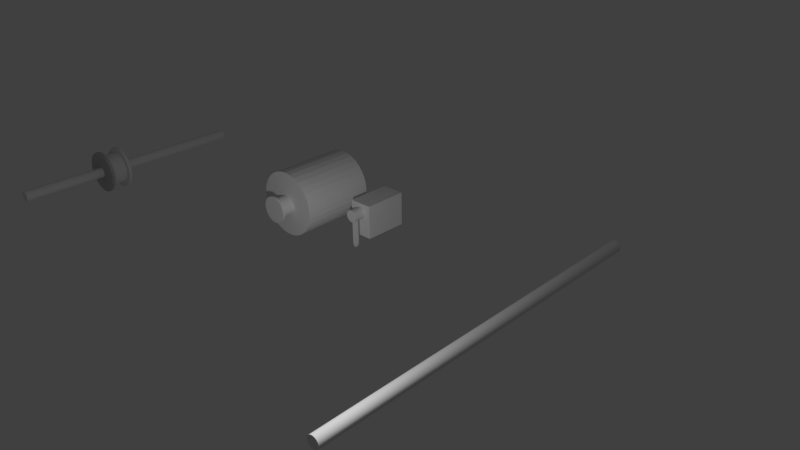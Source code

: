 # Source: con1.blend  (saved by Blender 2.77.0; exported with 4.5.12 LTS)
import bpy
from mathutils import Matrix  # noqa: F401  (used for matrix-valued properties, if any)

bpy.ops.wm.read_factory_settings(use_empty=True)
scene = bpy.context.scene
scene.name = 'Scene'

# ---- collections
col_collection_1 = bpy.data.collections.new('Collection 1'); scene.collection.children.link(col_collection_1)
col_collection_1.hide_render = True
col_collection_1.hide_viewport = True
col_collection_2 = bpy.data.collections.new('Collection 2'); scene.collection.children.link(col_collection_2)
col_collection_2.hide_render = True
col_collection_2.hide_viewport = True
col_collection_3 = bpy.data.collections.new('Collection 3'); scene.collection.children.link(col_collection_3)
col_collection_3.hide_render = True
col_collection_3.hide_viewport = True
col_collection_4 = bpy.data.collections.new('Collection 4'); scene.collection.children.link(col_collection_4)

# ---- world
world_world = bpy.data.worlds.new('World'); scene.world = world_world
world_world.color = (0.05088, 0.05088, 0.05088)
world_world.use_sun_shadow = False
world_world.sun_shadow_jitter_overblur = 0.0
world_world.cycles.sampling_method = 'MANUAL'

# ---- cameras
cam_camera = bpy.data.cameras.new('Camera')
cam_camera.clip_end = 100.0
cam_camera.lens = 35.0
cam_camera.sensor_width = 32.0
cam_camera.sensor_height = 18.0
cam_camera.ortho_scale = 7.314
cam_camera.dof.focus_distance = 0.0
cam_camera.dof.aperture_fstop = 128.0

# ---- lights
light_lamp = bpy.data.lights.new('Lamp', 'POINT')
light_lamp.transmission_factor = 0.0
light_lamp.cutoff_distance = 30.0
light_lamp.energy = 100.0
light_lamp.shadow_buffer_clip_start = 1.001
light_lamp.shadow_soft_size = 0.1
light_lamp.shadow_maximum_resolution = 0.006
light_lamp.use_absolute_resolution = True
light_point = bpy.data.lights.new('Point', 'POINT')
light_point.transmission_factor = 0.0
light_point.energy = 100.0
light_point.shadow_buffer_clip_start = 0.5
light_point.shadow_soft_size = 0.1
light_point.shadow_maximum_resolution = 0.006
light_point.use_absolute_resolution = True
light_point_001 = bpy.data.lights.new('Point.001', 'POINT')
light_point_001.transmission_factor = 0.0
light_point_001.energy = 100.0
light_point_001.shadow_buffer_clip_start = 0.5
light_point_001.shadow_soft_size = 0.1
light_point_001.shadow_maximum_resolution = 0.006
light_point_001.use_absolute_resolution = True
light_point_002 = bpy.data.lights.new('Point.002', 'POINT')
light_point_002.transmission_factor = 0.0
light_point_002.energy = 100.0
light_point_002.shadow_buffer_clip_start = 0.5
light_point_002.shadow_soft_size = 0.1
light_point_002.shadow_maximum_resolution = 0.006
light_point_002.use_absolute_resolution = True

# ---- meshes
me_cube_001 = bpy.data.meshes.new('Cube.001')
me_cube_001.from_pydata([(-1.0, -1.0, -1.0), (-1.0, -1.0, 1.0), (-1.0, 1.0, -1.0), (-1.0, 1.0, 1.0), (1.0, -1.0, -1.0), (1.0, -1.0, 8.716), (1.0, 1.0, -1.0), (1.0, 1.0, 8.716), (0.6378, 1.0, 8.716), (0.6378, 1.0, -1.0), (0.6378, -1.0, 8.716), (0.6378, -1.0, -1.0), (0.5704, 1.0, -1.0), (0.633, -1.0, 1.0), (0.633, 1.0, 1.0), (0.5704, -1.0, -1.0), (-24.72, -1.0, -1.0), (-24.72, -1.0, 1.0), (-24.72, 1.0, -1.0), (-24.72, 1.0, 1.0), (-26.72, -1.0, -1.0), (-26.72, -1.0, 8.716), (-26.72, 1.0, -1.0), (-26.72, 1.0, 8.716), (-26.35, 1.0, 8.716), (-26.35, 1.0, -1.0), (-26.35, -1.0, 8.716), (-26.35, -1.0, -1.0), (-26.29, 1.0, -1.0), (-26.35, -1.0, 1.0), (-26.35, 1.0, 1.0), (-26.29, -1.0, -1.0)], [], [(1, 3, 2, 0), (8, 7, 6, 9), (7, 5, 4, 6), (13, 1, 0, 15), (11, 9, 6, 4), (13, 14, 3, 1), (5, 7, 8, 10), (15, 12, 9, 11), (5, 10, 11, 4), (14, 8, 9, 12), (3, 14, 12, 2), (0, 2, 12, 15), (10, 8, 14, 13), (10, 13, 15, 11), (17, 16, 18, 19), (24, 25, 22, 23), (23, 22, 20, 21), (29, 31, 16, 17), (27, 20, 22, 25), (29, 17, 19, 30), (21, 26, 24, 23), (31, 27, 25, 28), (21, 20, 27, 26), (30, 28, 25, 24), (19, 18, 28, 30), (16, 31, 28, 18), (26, 29, 30, 24), (26, 27, 31, 29)])
me_cube_001.use_remesh_preserve_volume = False
me_cube_001.use_remesh_preserve_attributes = False
me_cube_001.use_mirror_vertex_groups = False
me_cube_001.update()
me_cube_006 = bpy.data.meshes.new('Cube.006')
me_cube_006.from_pydata([(-1.0, -1.0, -1.0), (-1.0, -1.0, 1.0), (-1.0, 1.0, -1.0), (-1.0, 1.0, 1.0), (1.0, -1.0, -1.0), (1.0, -1.0, 8.716), (1.0, 1.0, -1.0), (1.0, 1.0, 8.716), (0.6378, 1.0, 8.716), (0.6378, 1.0, -1.0), (0.6378, -1.0, 8.716), (0.6378, -1.0, -1.0), (0.5704, 1.0, -1.0), (0.633, -1.0, 1.0), (0.633, 1.0, 1.0), (0.5704, -1.0, -1.0)], [], [(1, 3, 2, 0), (8, 7, 6, 9), (7, 5, 4, 6), (13, 1, 0, 15), (11, 9, 6, 4), (13, 14, 3, 1), (5, 7, 8, 10), (15, 12, 9, 11), (5, 10, 11, 4), (14, 8, 9, 12), (3, 14, 12, 2), (0, 2, 12, 15), (10, 8, 14, 13), (10, 13, 15, 11)])
me_cube_006.use_remesh_preserve_volume = False
me_cube_006.use_remesh_preserve_attributes = False
me_cube_006.use_mirror_vertex_groups = False
me_cube_006.update()
me_cube_008 = bpy.data.meshes.new('Cube.008')
me_cube_008.from_pydata([(-1.0, -1.0, -1.0), (-1.0, -1.0, 1.0), (-1.0, 1.0, -1.0), (-1.0, 1.0, 1.0), (1.0, -1.0, -1.0), (1.0, -1.0, 8.716), (1.0, 1.0, -1.0), (1.0, 1.0, 8.716), (0.6378, 1.0, 8.716), (0.6378, 1.0, -1.0), (0.6378, -1.0, 8.716), (0.6378, -1.0, -1.0), (0.5704, 1.0, -1.0), (0.633, -1.0, 1.0), (0.633, 1.0, 1.0), (0.5704, -1.0, -1.0)], [], [(1, 3, 2, 0), (8, 7, 6, 9), (7, 5, 4, 6), (13, 1, 0, 15), (11, 9, 6, 4), (13, 14, 3, 1), (5, 7, 8, 10), (15, 12, 9, 11), (5, 10, 11, 4), (14, 8, 9, 12), (3, 14, 12, 2), (0, 2, 12, 15), (10, 8, 14, 13), (10, 13, 15, 11)])
me_cube_008.use_remesh_preserve_volume = False
me_cube_008.use_remesh_preserve_attributes = False
me_cube_008.use_mirror_vertex_groups = False
me_cube_008.update()
me_cube_011 = bpy.data.meshes.new('Cube.011')
me_cube_011.from_pydata([(-1.0, -1.0, -1.0), (-1.0, -1.0, 1.0), (-1.0, 1.0, -1.0), (-1.0, 1.0, 1.0), (1.0, -1.0, -1.0), (1.0, -1.0, 8.716), (1.0, 1.0, -1.0), (1.0, 1.0, 8.716), (0.6378, 1.0, 8.716), (0.6378, 1.0, -1.0), (0.6378, -1.0, 8.716), (0.6378, -1.0, -1.0), (0.5704, 1.0, -1.0), (0.633, -1.0, 1.0), (0.633, 1.0, 1.0), (0.5704, -1.0, -1.0)], [], [(1, 3, 2, 0), (8, 7, 6, 9), (7, 5, 4, 6), (13, 1, 0, 15), (11, 9, 6, 4), (13, 14, 3, 1), (5, 7, 8, 10), (15, 12, 9, 11), (5, 10, 11, 4), (14, 8, 9, 12), (3, 14, 12, 2), (0, 2, 12, 15), (10, 8, 14, 13), (10, 13, 15, 11)])
me_cube_011.use_remesh_preserve_volume = False
me_cube_011.use_remesh_preserve_attributes = False
me_cube_011.use_mirror_vertex_groups = False
me_cube_011.update()
me_cube_012 = bpy.data.meshes.new('Cube.012')
me_cube_012.from_pydata([(-1.0, -1.0, -1.0), (-1.0, -1.0, 1.0), (-1.0, 1.0, -1.0), (-1.0, 1.0, 1.0), (1.0, -1.0, -1.0), (1.0, -1.0, 8.716), (1.0, 1.0, -1.0), (1.0, 1.0, 8.716), (0.6378, 1.0, 8.716), (0.6378, 1.0, -1.0), (0.6378, -1.0, 8.716), (0.6378, -1.0, -1.0), (0.5704, 1.0, -1.0), (0.633, -1.0, 1.0), (0.633, 1.0, 1.0), (0.5704, -1.0, -1.0), (-24.72, -1.0, -1.0), (-24.72, -1.0, 1.0), (-24.72, 1.0, -1.0), (-24.72, 1.0, 1.0), (-26.72, -1.0, -1.0), (-26.72, -1.0, 8.716), (-26.72, 1.0, -1.0), (-26.72, 1.0, 8.716), (-26.35, 1.0, 8.716), (-26.35, 1.0, -1.0), (-26.35, -1.0, 8.716), (-26.35, -1.0, -1.0), (-26.29, 1.0, -1.0), (-26.35, -1.0, 1.0), (-26.35, 1.0, 1.0), (-26.29, -1.0, -1.0)], [], [(1, 3, 2, 0), (8, 7, 6, 9), (7, 5, 4, 6), (13, 1, 0, 15), (11, 9, 6, 4), (13, 14, 3, 1), (5, 7, 8, 10), (15, 12, 9, 11), (5, 10, 11, 4), (14, 8, 9, 12), (3, 14, 12, 2), (0, 2, 12, 15), (10, 8, 14, 13), (10, 13, 15, 11), (17, 16, 18, 19), (24, 25, 22, 23), (23, 22, 20, 21), (29, 31, 16, 17), (27, 20, 22, 25), (29, 17, 19, 30), (21, 26, 24, 23), (31, 27, 25, 28), (21, 20, 27, 26), (30, 28, 25, 24), (19, 18, 28, 30), (16, 31, 28, 18), (26, 29, 30, 24), (26, 27, 31, 29)])
me_cube_012.use_remesh_preserve_volume = False
me_cube_012.use_remesh_preserve_attributes = False
me_cube_012.use_mirror_vertex_groups = False
me_cube_012.update()
me_cube_013 = bpy.data.meshes.new('Cube.013')
me_cube_013.from_pydata([(-1.0, -1.0, -1.0), (-1.0, -1.0, 1.0), (-1.0, 1.0, -1.0), (-1.0, 1.0, 1.0), (1.0, -1.0, -1.0), (1.0, -1.0, 8.716), (1.0, 1.0, -1.0), (1.0, 1.0, 8.716), (0.6378, 1.0, 8.716), (0.6378, 1.0, -1.0), (0.6378, -1.0, 8.716), (0.6378, -1.0, -1.0), (0.5704, 1.0, -1.0), (0.633, -1.0, 1.0), (0.633, 1.0, 1.0), (0.5704, -1.0, -1.0)], [], [(1, 3, 2, 0), (8, 7, 6, 9), (7, 5, 4, 6), (13, 1, 0, 15), (11, 9, 6, 4), (13, 14, 3, 1), (5, 7, 8, 10), (15, 12, 9, 11), (5, 10, 11, 4), (14, 8, 9, 12), (3, 14, 12, 2), (0, 2, 12, 15), (10, 8, 14, 13), (10, 13, 15, 11)])
me_cube_013.use_remesh_preserve_volume = False
me_cube_013.use_remesh_preserve_attributes = False
me_cube_013.use_mirror_vertex_groups = False
me_cube_013.update()
me_cube_014 = bpy.data.meshes.new('Cube.014')
me_cube_014.from_pydata([(-1.0, -1.0, -1.0), (-1.0, -1.0, 1.0), (-1.0, 1.0, -1.0), (-1.0, 1.0, 1.0), (1.0, -1.0, -1.0), (1.0, -1.0, 8.716), (1.0, 1.0, -1.0), (1.0, 1.0, 8.716), (0.6378, 1.0, 8.716), (0.6378, 1.0, -1.0), (0.6378, -1.0, 8.716), (0.6378, -1.0, -1.0), (0.5704, 1.0, -1.0), (0.633, -1.0, 1.0), (0.633, 1.0, 1.0), (0.5704, -1.0, -1.0), (-1.377, 0.9751, 107.1), (-1.369, 0.9292, 106.6), (-1.093, 1.487, 25.68), (-1.084, 1.441, 25.17), (0.6219, 0.979, 107.3), (0.6645, 0.7561, 104.9), (0.9062, 1.491, 25.89), (0.9487, 1.268, 23.41), (0.5867, 1.268, 23.37), (0.5441, 1.49, 25.85), (0.3024, 0.7554, 104.8), (0.2598, 0.9783, 107.3), (0.4767, 1.49, 25.84), (0.2638, 0.9324, 106.8), (0.5481, 1.445, 25.34), (0.1924, 0.9781, 107.3)], [], [(1, 3, 2, 0), (8, 7, 6, 9), (7, 5, 4, 6), (13, 1, 0, 15), (11, 9, 6, 4), (13, 14, 3, 1), (5, 7, 8, 10), (15, 12, 9, 11), (5, 10, 11, 4), (14, 8, 9, 12), (3, 14, 12, 2), (0, 2, 12, 15), (10, 8, 14, 13), (10, 13, 15, 11), (17, 16, 18, 19), (24, 25, 22, 23), (23, 22, 20, 21), (29, 31, 16, 17), (27, 20, 22, 25), (29, 17, 19, 30), (21, 26, 24, 23), (31, 27, 25, 28), (21, 20, 27, 26), (30, 28, 25, 24), (19, 18, 28, 30), (16, 31, 28, 18), (26, 29, 30, 24), (26, 27, 31, 29)])
me_cube_014.use_remesh_preserve_volume = False
me_cube_014.use_remesh_preserve_attributes = False
me_cube_014.use_mirror_vertex_groups = False
me_cube_014.update()
me_cube_007 = bpy.data.meshes.new('Cube.007')
me_cube_007.from_pydata([(-1.0, -1.0, -1.0), (-1.0, -1.0, 1.0), (-1.0, 1.0, -1.0), (-1.0, 1.0, 1.0), (1.0, -1.0, -1.0), (1.0, -1.0, 8.716), (1.0, 1.0, -1.0), (1.0, 1.0, 8.716), (0.6378, 1.0, 8.716), (0.6378, 1.0, -1.0), (0.6378, -1.0, 8.716), (0.6378, -1.0, -1.0), (0.5704, 1.0, -1.0), (0.633, -1.0, 1.0), (0.633, 1.0, 1.0), (0.5704, -1.0, -1.0)], [], [(1, 3, 2, 0), (8, 7, 6, 9), (7, 5, 4, 6), (13, 1, 0, 15), (11, 9, 6, 4), (13, 14, 3, 1), (5, 7, 8, 10), (15, 12, 9, 11), (5, 10, 11, 4), (14, 8, 9, 12), (3, 14, 12, 2), (0, 2, 12, 15), (10, 8, 14, 13), (10, 13, 15, 11)])
me_cube_007.use_remesh_preserve_volume = False
me_cube_007.use_remesh_preserve_attributes = False
me_cube_007.use_mirror_vertex_groups = False
me_cube_007.update()
me_cube_020 = bpy.data.meshes.new('Cube.020')
me_cube_020.from_pydata([(-1.0, -1.0, -1.0), (-1.0, -1.0, 1.0), (-1.0, 1.0, -1.0), (-1.0, 1.0, 1.0), (1.0, -1.0, -1.0), (1.0, -1.0, 8.716), (1.0, 1.0, -1.0), (1.0, 1.0, 8.716), (0.6378, 1.0, 8.716), (0.6378, 1.0, -1.0), (0.6378, -1.0, 8.716), (0.6378, -1.0, -1.0), (0.5704, 1.0, -1.0), (0.633, -1.0, 1.0), (0.633, 1.0, 1.0), (0.5704, -1.0, -1.0), (-0.6037, -1.432, 17.85), (-0.6484, -1.384, 17.72), (1.09, -1.28, 98.42), (1.045, -1.231, 98.29), (1.374, -1.408, 16.78), (1.156, -1.17, 16.15), (3.067, -1.256, 97.34), (2.85, -1.018, 96.71), (2.492, -1.023, 96.91), (2.709, -1.26, 97.53), (0.7981, -1.175, 16.34), (1.016, -1.412, 16.97), (2.643, -1.261, 97.57), (0.9661, -1.363, 16.84), (2.66, -1.211, 97.41), (0.949, -1.413, 17.01)], [], [(1, 3, 2, 0), (8, 7, 6, 9), (7, 5, 4, 6), (13, 1, 0, 15), (11, 9, 6, 4), (13, 14, 3, 1), (5, 7, 8, 10), (15, 12, 9, 11), (5, 10, 11, 4), (14, 8, 9, 12), (3, 14, 12, 2), (0, 2, 12, 15), (10, 8, 14, 13), (10, 13, 15, 11), (17, 16, 18, 19), (24, 25, 22, 23), (23, 22, 20, 21), (29, 31, 16, 17), (27, 20, 22, 25), (29, 17, 19, 30), (21, 26, 24, 23), (31, 27, 25, 28), (21, 20, 27, 26), (30, 28, 25, 24), (19, 18, 28, 30), (16, 31, 28, 18), (26, 29, 30, 24), (26, 27, 31, 29)])
me_cube_020.use_remesh_preserve_volume = False
me_cube_020.use_remesh_preserve_attributes = False
me_cube_020.use_mirror_vertex_groups = False
me_cube_020.update()
me_cube_004 = bpy.data.meshes.new('Cube.004')
me_cube_004.from_pydata([(-1.0, -1.0, -1.0), (-1.0, -1.0, 1.0), (-1.0, 1.0, -1.0), (-1.0, 1.0, 1.0), (1.0, -1.0, -1.0), (1.0, -1.0, 8.716), (1.0, 1.0, -1.0), (1.0, 1.0, 8.716), (0.6378, 1.0, 8.716), (0.6378, 1.0, -1.0), (0.6378, -1.0, 8.716), (0.6378, -1.0, -1.0), (0.5704, 1.0, -1.0), (0.633, -1.0, 1.0), (0.633, 1.0, 1.0), (0.5704, -1.0, -1.0)], [], [(1, 3, 2, 0), (8, 7, 6, 9), (7, 5, 4, 6), (13, 1, 0, 15), (11, 9, 6, 4), (13, 14, 3, 1), (5, 7, 8, 10), (15, 12, 9, 11), (5, 10, 11, 4), (14, 8, 9, 12), (3, 14, 12, 2), (0, 2, 12, 15), (10, 8, 14, 13), (10, 13, 15, 11)])
me_cube_004.use_remesh_preserve_volume = False
me_cube_004.use_remesh_preserve_attributes = False
me_cube_004.use_mirror_vertex_groups = False
me_cube_004.update()
me_cube_021 = bpy.data.meshes.new('Cube.021')
me_cube_021.from_pydata([(-1.0, -1.0, -1.0), (-1.0, -1.0, 1.0), (-1.0, 1.0, -1.0), (-1.0, 1.0, 1.0), (1.0, -1.0, -1.0), (1.0, -1.0, 8.716), (1.0, 1.0, -1.0), (1.0, 1.0, 8.716), (0.6378, 1.0, 8.716), (0.6378, 1.0, -1.0), (0.6378, -1.0, 8.716), (0.6378, -1.0, -1.0), (0.5704, 1.0, -1.0), (0.633, -1.0, 1.0), (0.633, 1.0, 1.0), (0.5704, -1.0, -1.0), (-0.7079, -0.9987, 24.46), (-0.7536, -0.9989, 22.47), (-0.77, 1.001, 19.05), (-0.8157, 1.001, 17.06), (1.28, -0.9987, 23.36), (1.057, -0.9997, 13.71), (1.217, 1.001, 17.95), (0.9952, 1.0, 8.298), (0.6353, 1.0, 8.497), (0.8575, 1.001, 18.15), (0.6974, -0.9997, 13.91), (0.9196, -0.9987, 23.56), (0.7905, 1.001, 18.19), (0.8691, -0.9989, 21.57), (0.807, 1.001, 16.17), (0.8526, -0.9987, 23.6)], [], [(1, 3, 2, 0), (8, 7, 6, 9), (7, 5, 4, 6), (13, 1, 0, 15), (11, 9, 6, 4), (13, 14, 3, 1), (5, 7, 8, 10), (15, 12, 9, 11), (5, 10, 11, 4), (14, 8, 9, 12), (3, 14, 12, 2), (0, 2, 12, 15), (10, 8, 14, 13), (10, 13, 15, 11), (17, 16, 18, 19), (24, 25, 22, 23), (23, 22, 20, 21), (29, 31, 16, 17), (27, 20, 22, 25), (29, 17, 19, 30), (21, 26, 24, 23), (31, 27, 25, 28), (21, 20, 27, 26), (30, 28, 25, 24), (19, 18, 28, 30), (16, 31, 28, 18), (26, 29, 30, 24), (26, 27, 31, 29)])
me_cube_021.use_remesh_preserve_volume = False
me_cube_021.use_remesh_preserve_attributes = False
me_cube_021.use_mirror_vertex_groups = False
me_cube_021.update()
me_cube_002 = bpy.data.meshes.new('Cube.002')
me_cube_002.from_pydata([(-1.246, -0.1616, 16.02), (-1.246, -0.1692, 18.01), (-1.246, 0.6463, 12.3), (-1.246, 0.6387, 14.29), (1.354, -0.144, 16.41), (1.354, -0.1516, 18.41), (1.354, 0.664, 12.69), (1.354, 0.6564, 14.69), (-0.5, 1.142, 5.932), (0.0, 1.0, 1.0), (0.5, 1.142, 5.932), (0.5, 1.149, 3.939), (0.0, 0.8706, 0.6391), (-0.5, 1.149, 3.939), (0.5, -0.7163, 8.771), (0.0, -1.0, 1.0), (-0.5, -0.7163, 8.771), (-0.5, -0.7087, 6.777), (0.0, -1.0, -1.0), (0.5, -0.7087, 6.777), (1.354, 0.664, 12.69), (1.354, 0.6564, 14.69), (0.5, 1.142, 5.932), (1.354, 0.6564, 14.69), (1.354, -0.1516, 18.41), (0.5, -0.7163, 8.771), (-1.246, -0.1692, 18.01), (-1.246, 0.6387, 14.29), (-0.5, -0.7163, 8.771), (-0.5, 1.142, 5.932), (0.5, 1.142, 5.932), (1.354, 0.6564, 14.69), (1.354, -0.1516, 18.41), (0.5, -0.7163, 8.771), (-1.246, -0.1692, 18.01), (-1.246, 0.6387, 14.29), (-0.8634, 0.8443, 13.77), (-0.2027, 1.142, 5.932), (0.3164, 1.142, 5.932), (1.354, 0.6564, 14.69), (1.354, -0.1516, 18.41), (1.006, 0.8443, 13.77), (-1.246, 4.225, 115.9), (-1.246, 5.033, 112.1), (-0.8634, 4.394, 92.82), (-0.2027, 5.536, 103.8), (0.3164, 5.536, 103.8), (1.354, 5.05, 112.5), (1.354, 4.281, 117.1), (1.006, 4.433, 93.68)], [], [(1, 3, 2, 0), (10, 7, 6, 11), (7, 5, 4, 6), (16, 1, 0, 17), (19, 11, 6, 4), (25, 24, 32, 33), (7, 10, 22, 23), (14, 10, 9, 15), (15, 9, 8, 16), (0, 2, 13, 17), (17, 13, 12, 18), (18, 12, 11, 19), (5, 14, 19, 4), (14, 15, 18, 19), (15, 16, 17, 18), (3, 8, 13, 2), (8, 9, 12, 13), (9, 10, 11, 12), (7, 6, 20, 21), (1, 16, 28, 26), (10, 14, 25, 22), (5, 7, 23, 24), (14, 5, 24, 25), (32, 31, 39, 40), (30, 33, 41, 38), (23, 22, 30, 31), (16, 8, 29, 28), (22, 25, 33, 30), (24, 23, 31, 32), (3, 1, 26, 27), (8, 3, 27, 29), (35, 34, 42, 43), (37, 35, 43, 45), (28, 29, 37, 36), (26, 28, 36, 34), (33, 32, 40, 41), (31, 30, 38, 39), (29, 27, 35, 37), (27, 26, 34, 35), (44, 45, 43, 42), (48, 47, 46, 49), (38, 41, 49, 46), (40, 39, 47, 48), (36, 37, 45, 44), (34, 36, 44, 42), (41, 40, 48, 49), (39, 38, 46, 47)])
me_cube_002.use_remesh_preserve_volume = False
me_cube_002.use_remesh_preserve_attributes = False
me_cube_002.use_mirror_vertex_groups = False
me_cube_002.update()
me_cube_022 = bpy.data.meshes.new('Cube.022')
me_cube_022.from_pydata([(-1.0, -1.0, 1.0), (-1.0, 1.0, 1.0), (-1.0, 1.0, -1.0), (-1.0, -1.0, -1.0), (1.0, -1.0, 1.0), (1.0, -1.0, -1.0), (0.2871, -0.6066, 1.0), (1.0, 1.0, 1.0), (0.2871, -0.4426, 1.0), (0.5813, -0.4426, 1.0), (0.5813, -0.6066, 1.0), (1.0, 1.0, -1.0), (0.2871, -0.6066, -1.0), (0.2871, -0.4426, -1.0), (0.5813, -0.6066, -1.0), (0.5813, -0.4426, -1.0)], [], [(0, 1, 2, 3), (4, 0, 3, 5), (6, 4, 7, 8, 9, 10), (6, 8, 7, 1, 0, 4), (1, 7, 11, 2), (12, 5, 3, 2, 11, 13), (12, 14, 15, 13, 11, 5), (7, 4, 5, 11), (8, 6, 12, 13), (9, 8, 13, 15), (6, 10, 14, 12), (10, 9, 15, 14)])
me_cube_022.use_remesh_preserve_volume = False
me_cube_022.use_remesh_preserve_attributes = False
me_cube_022.use_mirror_vertex_groups = False
me_cube_022.update()
me_cube_024 = bpy.data.meshes.new('Cube.024')
me_cube_024.from_pydata([(-1.0, -1.0, -1.0), (-1.0, -1.0, 1.0), (-1.0, 1.0, -1.0), (-1.0, 1.0, 1.0), (1.0, -1.0, -1.0), (1.0, -1.0, 1.0), (1.0, 1.0, -1.0), (1.0, 1.0, 1.0)], [], [(1, 3, 2, 0), (3, 7, 6, 2), (7, 5, 4, 6), (5, 1, 0, 4), (0, 2, 6, 4), (5, 7, 3, 1)])
me_cube_024.use_remesh_preserve_volume = False
me_cube_024.use_remesh_preserve_attributes = False
me_cube_024.use_mirror_vertex_groups = False
me_cube_024.update()
me_cube_026 = bpy.data.meshes.new('Cube.026')
me_cube_026.from_pydata([(-1.0, -1.0, -1.0), (-1.0, -1.0, 1.0), (-1.0, 1.0, -1.0), (-1.0, 1.0, 1.0), (1.0, -1.0, -1.0), (1.0, -1.0, 1.0), (1.0, 1.0, -1.0), (1.0, 1.0, 1.0), (1.322, -0.163, 0.2754), (1.0, 0.5084, 0.431), (1.546, 0.5084, 0.4351), (1.001, 0.4987, 0.362), (1.546, 0.4987, 0.3661), (1.001, 0.4697, 0.2957), (1.547, 0.4697, 0.2997), (1.001, 0.4227, 0.2345), (1.547, 0.4227, 0.2386), (1.002, 0.3595, 0.1809), (1.547, 0.3595, 0.185), (1.002, 0.2825, 0.137), (1.547, 0.2825, 0.141), (1.002, 0.1946, 0.1043), (1.547, 0.1946, 0.1083), (1.002, 0.09919, 0.08414), (1.548, 0.09919, 0.0882), (1.002, 1.66e-06, 0.07735), (1.548, 1.66e-06, 0.0814), (1.002, -0.09919, 0.08414), (1.548, -0.09919, 0.0882), (1.002, -0.1946, 0.1043), (1.547, -0.1946, 0.1083), (1.002, -0.2825, 0.137), (1.547, -0.2825, 0.141), (1.002, -0.3595, 0.1809), (1.547, -0.3595, 0.185), (1.001, -0.4227, 0.2345), (1.547, -0.4227, 0.2386), (1.001, -0.4697, 0.2957), (1.547, -0.4697, 0.2997), (1.001, -0.4987, 0.362), (1.546, -0.4987, 0.3661), (1.0, -0.5084, 0.431), (1.546, -0.5084, 0.4351), (1.0, -0.4987, 0.5), (1.546, -0.4987, 0.5041), (0.9998, -0.4697, 0.5664), (1.545, -0.4697, 0.5704), (0.9996, -0.4227, 0.6275), (1.545, -0.4227, 0.6316), (0.9993, -0.3595, 0.6811), (1.545, -0.3595, 0.6852), (0.9991, -0.2825, 0.7251), (1.545, -0.2825, 0.7292), (0.999, -0.1946, 0.7578), (1.545, -0.1946, 0.7618), (0.9989, -0.09919, 0.7779), (1.544, -0.09919, 0.782), (0.9989, 2.113e-06, 0.7847), (1.544, 2.113e-06, 0.7888), (0.9989, 0.09919, 0.7779), (1.544, 0.09919, 0.782), (0.999, 0.1946, 0.7578), (1.545, 0.1946, 0.7618), (0.9991, 0.2825, 0.7251), (1.545, 0.2825, 0.7292), (0.9993, 0.3595, 0.6811), (1.545, 0.3595, 0.6852), (0.9996, 0.4227, 0.6275), (1.545, 0.4227, 0.6316), (0.9998, 0.4697, 0.5664), (1.545, 0.4697, 0.5704), (1.0, 0.4987, 0.5), (1.546, 0.4987, 0.5041), (1.322, 0.3342, 0.2754), (1.418, -0.163, 0.2754), (1.418, 0.3342, 0.2754), (1.418, 0.08558, -1.526), (1.418, 0.08558, 0.2754), (1.322, 0.08558, -1.526), (1.322, 0.08558, 0.2754), (1.322, 0.08558, -1.526), (1.322, -0.163, -1.232), (1.322, 0.02125, -1.516), (1.322, -0.03871, -1.487), (1.322, -0.09019, -1.44), (1.322, -0.1297, -1.379), (1.322, -0.1545, -1.308), (1.322, 0.3342, -1.232), (1.322, 0.08558, -1.526), (1.322, 0.3257, -1.308), (1.322, 0.3009, -1.379), (1.322, 0.2614, -1.44), (1.322, 0.2099, -1.487), (1.322, 0.1499, -1.516), (1.418, -0.163, -1.232), (1.418, 0.08558, -1.526), (1.418, -0.1545, -1.308), (1.418, -0.1297, -1.379), (1.418, -0.09019, -1.44), (1.418, -0.03871, -1.487), (1.418, 0.02125, -1.516), (1.418, 0.08558, -1.526), (1.418, 0.3342, -1.232), (1.418, 0.1499, -1.516), (1.418, 0.2099, -1.487), (1.418, 0.2614, -1.44), (1.418, 0.3009, -1.379), (1.418, 0.3257, -1.308)], [], [(1, 3, 2, 0), (3, 7, 6, 2), (7, 5, 4, 6), (5, 1, 0, 4), (0, 2, 6, 4), (5, 7, 3, 1), (9, 10, 12, 11), (11, 12, 14, 13), (13, 14, 16, 15), (15, 16, 18, 17), (17, 18, 20, 19), (19, 20, 22, 21), (21, 22, 24, 23), (23, 24, 26, 25), (25, 26, 28, 27), (27, 28, 30, 29), (29, 30, 32, 31), (31, 32, 34, 33), (33, 34, 36, 35), (35, 36, 38, 37), (37, 38, 40, 39), (39, 40, 42, 41), (41, 42, 44, 43), (43, 44, 46, 45), (45, 46, 48, 47), (47, 48, 50, 49), (49, 50, 52, 51), (51, 52, 54, 53), (53, 54, 56, 55), (55, 56, 58, 57), (57, 58, 60, 59), (77, 75, 73, 79), (59, 60, 62, 61), (73, 75, 102, 87), (61, 62, 64, 63), (80, 78, 76, 95), (63, 64, 66, 65), (75, 77, 76, 101, 103, 104, 105, 106, 107, 102), (65, 66, 68, 67), (79, 73, 87, 89, 90, 91, 92, 93, 88, 78), (67, 68, 70, 69), (12, 10, 72, 70, 68, 66, 64, 62, 60, 58, 56, 54, 52, 50, 48, 46, 44, 42, 40, 38, 36, 34, 32, 30, 28, 26, 24, 22, 20, 18, 16, 14), (77, 74, 94, 96, 97, 98, 99, 100, 95, 76), (69, 70, 72, 71), (71, 72, 10, 9), (9, 11, 13, 15, 17, 19, 21, 23, 25, 27, 29, 31, 33, 35, 37, 39, 41, 43, 45, 47, 49, 51, 53, 55, 57, 59, 61, 63, 65, 67, 69, 71), (78, 88, 101, 76), (8, 79, 78, 80, 82, 83, 84, 85, 86, 81), (74, 77, 79, 8), (80, 95, 100, 82), (82, 100, 99, 83), (83, 99, 98, 84), (84, 98, 97, 85), (85, 97, 96, 86), (86, 96, 94, 81), (101, 88, 93, 103), (103, 93, 92, 104), (104, 92, 91, 105), (105, 91, 90, 106), (106, 90, 89, 107), (107, 89, 87, 102), (74, 8, 81, 94)])
me_cube_026.use_remesh_preserve_volume = False
me_cube_026.use_remesh_preserve_attributes = False
me_cube_026.use_mirror_vertex_groups = False
me_cube_026.update()
me_cylinder_003 = bpy.data.meshes.new('Cylinder.003')
me_cylinder_003.from_pydata([(0.0, 1.0, -1.0), (0.0, 1.0, 1.0), (0.1951, 0.9808, -1.0), (0.1951, 0.9808, 1.0), (0.3827, 0.9239, -1.0), (0.3827, 0.9239, 1.0), (0.5556, 0.8315, -1.0), (0.5556, 0.8315, 1.0), (0.7071, 0.7071, -1.0), (0.7071, 0.7071, 1.0), (0.8315, 0.5556, -1.0), (0.8315, 0.5556, 1.0), (0.9239, 0.3827, -1.0), (0.9239, 0.3827, 1.0), (0.9808, 0.1951, -1.0), (0.9808, 0.1951, 1.0), (1.0, 7.55e-08, -1.0), (1.0, 7.55e-08, 1.0), (0.9808, -0.1951, -1.0), (0.9808, -0.1951, 1.0), (0.9239, -0.3827, -1.0), (0.9239, -0.3827, 1.0), (0.8315, -0.5556, -1.0), (0.8315, -0.5556, 1.0), (0.7071, -0.7071, -1.0), (0.7071, -0.7071, 1.0), (0.5556, -0.8315, -1.0), (0.5556, -0.8315, 1.0), (0.3827, -0.9239, -1.0), (0.3827, -0.9239, 1.0), (0.1951, -0.9808, -1.0), (0.1951, -0.9808, 1.0), (-3.258e-07, -1.0, -1.0), (-3.258e-07, -1.0, 1.0), (-0.1951, -0.9808, -1.0), (-0.1951, -0.9808, 1.0), (-0.3827, -0.9239, -1.0), (-0.3827, -0.9239, 1.0), (-0.5556, -0.8315, -1.0), (-0.5556, -0.8315, 1.0), (-0.7071, -0.7071, -1.0), (-0.7071, -0.7071, 1.0), (-0.8315, -0.5556, -1.0), (-0.8315, -0.5556, 1.0), (-0.9239, -0.3827, -1.0), (-0.9239, -0.3827, 1.0), (-0.9808, -0.1951, -1.0), (-0.9808, -0.1951, 1.0), (-1.0, 9.656e-07, -1.0), (-1.0, 9.656e-07, 1.0), (-0.9808, 0.1951, -1.0), (-0.9808, 0.1951, 1.0), (-0.9239, 0.3827, -1.0), (-0.9239, 0.3827, 1.0), (-0.8315, 0.5556, -1.0), (-0.8315, 0.5556, 1.0), (-0.7071, 0.7071, -1.0), (-0.7071, 0.7071, 1.0), (-0.5556, 0.8315, -1.0), (-0.5556, 0.8315, 1.0), (-0.3827, 0.9239, -1.0), (-0.3827, 0.9239, 1.0), (-0.1951, 0.9808, -1.0), (-0.1951, 0.9808, 1.0)], [], [(0, 1, 3, 2), (2, 3, 5, 4), (4, 5, 7, 6), (6, 7, 9, 8), (8, 9, 11, 10), (10, 11, 13, 12), (12, 13, 15, 14), (14, 15, 17, 16), (16, 17, 19, 18), (18, 19, 21, 20), (20, 21, 23, 22), (22, 23, 25, 24), (24, 25, 27, 26), (26, 27, 29, 28), (28, 29, 31, 30), (30, 31, 33, 32), (32, 33, 35, 34), (34, 35, 37, 36), (36, 37, 39, 38), (38, 39, 41, 40), (40, 41, 43, 42), (42, 43, 45, 44), (44, 45, 47, 46), (46, 47, 49, 48), (48, 49, 51, 50), (50, 51, 53, 52), (52, 53, 55, 54), (54, 55, 57, 56), (56, 57, 59, 58), (58, 59, 61, 60), (3, 1, 63, 61, 59, 57, 55, 53, 51, 49, 47, 45, 43, 41, 39, 37, 35, 33, 31, 29, 27, 25, 23, 21, 19, 17, 15, 13, 11, 9, 7, 5), (60, 61, 63, 62), (62, 63, 1, 0), (0, 2, 4, 6, 8, 10, 12, 14, 16, 18, 20, 22, 24, 26, 28, 30, 32, 34, 36, 38, 40, 42, 44, 46, 48, 50, 52, 54, 56, 58, 60, 62)])
me_cylinder_003.use_remesh_preserve_volume = False
me_cylinder_003.use_remesh_preserve_attributes = False
me_cylinder_003.use_mirror_vertex_groups = False
me_cylinder_003.update()
me_cylinder_002 = bpy.data.meshes.new('Cylinder.002')
me_cylinder_002.from_pydata([(0.00348, 1.0, -1.082), (-0.009745, 1.0, 1.23), (0.1986, 0.9808, -1.082), (0.1853, 0.9808, 1.23), (0.3862, 0.9239, -1.082), (0.3729, 0.9239, 1.23), (0.5591, 0.8315, -1.082), (0.5458, 0.8315, 1.23), (0.7106, 0.7071, -1.082), (0.6974, 0.7071, 1.23), (0.8349, 0.5556, -1.082), (0.8217, 0.5556, 1.23), (0.9274, 0.3827, -1.082), (0.9141, 0.3827, 1.23), (0.9843, 0.1951, -1.082), (0.971, 0.1951, 1.23), (1.003, 7.55e-08, -1.082), (0.9903, 7.55e-08, 1.23), (0.9843, -0.1951, -1.082), (0.971, -0.1951, 1.23), (0.9274, -0.3827, -1.082), (0.9141, -0.3827, 1.23), (0.8349, -0.5556, -1.082), (0.8217, -0.5556, 1.23), (0.7106, -0.7071, -1.082), (0.6974, -0.7071, 1.23), (0.5591, -0.8315, -1.082), (0.5458, -0.8315, 1.23), (0.3862, -0.9239, -1.082), (0.3729, -0.9239, 1.23), (0.1986, -0.9808, -1.082), (0.1853, -0.9808, 1.23), (0.00348, -1.0, -1.082), (-0.009745, -1.0, 1.23), (-0.1916, -0.9808, -1.082), (-0.2048, -0.9808, 1.23), (-0.3792, -0.9239, -1.082), (-0.3924, -0.9239, 1.23), (-0.5521, -0.8315, -1.082), (-0.5653, -0.8315, 1.23), (-0.7036, -0.7071, -1.082), (-0.7169, -0.7071, 1.23), (-0.828, -0.5556, -1.082), (-0.8412, -0.5556, 1.23), (-0.9204, -0.3827, -1.082), (-0.9336, -0.3827, 1.23), (-0.9773, -0.1951, -1.082), (-0.9905, -0.1951, 1.23), (-0.9965, 9.656e-07, -1.082), (-1.01, 9.656e-07, 1.23), (-0.9773, 0.1951, -1.082), (-0.9905, 0.1951, 1.23), (-0.9204, 0.3827, -1.082), (-0.9336, 0.3827, 1.23), (-0.828, 0.5556, -1.082), (-0.8412, 0.5556, 1.23), (-0.7036, 0.7071, -1.082), (-0.7169, 0.7071, 1.23), (-0.5521, 0.8315, -1.082), (-0.5653, 0.8315, 1.23), (-0.3792, 0.9239, -1.082), (-0.3924, 0.9239, 1.23), (-0.1916, 0.9808, -1.082), (-0.2048, 0.9808, 1.23), (-0.05886, 3.232, 0.2148), (-0.05886, 3.232, 0.3935), (0.5387, 3.173, 0.2148), (0.5387, 3.173, 0.3935), (1.113, 2.999, 0.2148), (1.113, 2.999, 0.3935), (1.643, 2.716, 0.2148), (1.643, 2.716, 0.3935), (2.107, 2.335, 0.2148), (2.107, 2.335, 0.3935), (2.488, 1.871, 0.2148), (2.488, 1.871, 0.3935), (2.771, 1.341, 0.2148), (2.771, 1.341, 0.3935), (2.945, 0.7668, 0.2148), (2.945, 0.7668, 0.3935), (3.004, 0.1692, 0.2148), (3.004, 0.1692, 0.3935), (2.945, -0.4284, 0.2148), (2.945, -0.4284, 0.3935), (2.771, -1.003, 0.2148), (2.771, -1.003, 0.3935), (2.488, -1.533, 0.2148), (2.488, -1.533, 0.3935), (2.107, -1.997, 0.2148), (2.107, -1.997, 0.3935), (1.643, -2.378, 0.2148), (1.643, -2.378, 0.3935), (1.113, -2.661, 0.2148), (1.113, -2.661, 0.3935), (0.5387, -2.835, 0.2148), (0.5387, -2.835, 0.3935), (-0.05886, -2.894, 0.2148), (-0.05886, -2.894, 0.3935), (-0.6564, -2.835, 0.2148), (-0.6564, -2.835, 0.3935), (-1.231, -2.661, 0.2148), (-1.231, -2.661, 0.3935), (-1.761, -2.378, 0.2148), (-1.761, -2.378, 0.3935), (-2.225, -1.997, 0.2148), (-2.225, -1.997, 0.3935), (-2.606, -1.533, 0.2148), (-2.606, -1.533, 0.3935), (-2.889, -1.003, 0.2148), (-2.889, -1.003, 0.3935), (-3.063, -0.4284, 0.2148), (-3.063, -0.4284, 0.3935), (-3.122, 0.1692, 0.2148), (-3.122, 0.1692, 0.3935), (-3.063, 0.7668, 0.2148), (-3.063, 0.7668, 0.3935), (-2.889, 1.341, 0.2148), (-2.889, 1.341, 0.3935), (-2.606, 1.871, 0.2148), (-2.606, 1.871, 0.3935), (-2.225, 2.335, 0.2148), (-2.225, 2.335, 0.3935), (-1.761, 2.716, 0.2148), (-1.761, 2.716, 0.3935), (-1.231, 2.999, 0.2148), (-1.231, 2.999, 0.3935), (-0.6564, 3.173, 0.2148), (-0.6564, 3.173, 0.3935), (-0.05886, 4.214, 0.4105), (-0.05886, 4.214, 0.3804), (0.7303, 4.137, 0.4105), (0.7303, 4.137, 0.3804), (1.489, 3.906, 0.4105), (1.489, 3.906, 0.3804), (2.189, 3.533, 0.4105), (2.189, 3.533, 0.3804), (2.802, 3.03, 0.4105), (2.802, 3.03, 0.3804), (3.305, 2.417, 0.4105), (3.305, 2.417, 0.3804), (3.678, 1.717, 0.4105), (3.678, 1.717, 0.3804), (3.909, 0.9584, 0.4105), (3.909, 0.9584, 0.3804), (3.986, 0.1692, 0.4105), (3.986, 0.1692, 0.3804), (3.909, -0.62, 0.4105), (3.909, -0.62, 0.3804), (3.678, -1.379, 0.4105), (3.678, -1.379, 0.3804), (3.305, -2.078, 0.4105), (3.305, -2.078, 0.3804), (2.802, -2.691, 0.4105), (2.802, -2.691, 0.3804), (2.189, -3.194, 0.4105), (2.189, -3.194, 0.3804), (1.489, -3.568, 0.4105), (1.489, -3.568, 0.3804), (0.7303, -3.798, 0.4105), (0.7303, -3.798, 0.3804), (-0.05886, -3.876, 0.4105), (-0.05886, -3.876, 0.3804), (-0.848, -3.798, 0.4105), (-0.848, -3.798, 0.3804), (-1.607, -3.568, 0.4105), (-1.607, -3.568, 0.3804), (-2.306, -3.194, 0.4105), (-2.306, -3.194, 0.3804), (-2.919, -2.691, 0.4105), (-2.919, -2.691, 0.3804), (-3.422, -2.078, 0.4105), (-3.422, -2.078, 0.3804), (-3.796, -1.379, 0.4105), (-3.796, -1.379, 0.3804), (-4.026, -0.62, 0.4105), (-4.026, -0.62, 0.3804), (-4.104, 0.1692, 0.4105), (-4.104, 0.1692, 0.3804), (-4.026, 0.9584, 0.4105), (-4.026, 0.9584, 0.3804), (-3.796, 1.717, 0.4105), (-3.796, 1.717, 0.3804), (-3.422, 2.417, 0.4105), (-3.422, 2.417, 0.3804), (-2.919, 3.03, 0.4105), (-2.919, 3.03, 0.3804), (-2.306, 3.533, 0.4105), (-2.306, 3.533, 0.3804), (-1.607, 3.906, 0.4105), (-1.607, 3.906, 0.3804), (-0.848, 4.137, 0.4105), (-0.848, 4.137, 0.3804), (-0.05886, 4.214, 0.4105), (-0.05886, 4.214, 0.3804), (0.7303, 4.137, 0.4105), (0.7303, 4.137, 0.3804), (1.489, 3.906, 0.4105), (1.489, 3.906, 0.3804), (2.189, 3.533, 0.4105), (2.189, 3.533, 0.3804), (2.802, 3.03, 0.4105), (2.802, 3.03, 0.3804), (3.305, 2.417, 0.4105), (3.305, 2.417, 0.3804), (3.678, 1.717, 0.4105), (3.678, 1.717, 0.3804), (3.909, 0.9584, 0.4105), (3.909, 0.9584, 0.3804), (3.986, 0.1692, 0.4105), (3.986, 0.1692, 0.3804), (3.909, -0.62, 0.4105), (3.909, -0.62, 0.3804), (3.678, -1.379, 0.4105), (3.678, -1.379, 0.3804), (3.305, -2.078, 0.4105), (3.305, -2.078, 0.3804), (2.802, -2.691, 0.4105), (2.802, -2.691, 0.3804), (2.189, -3.194, 0.4105), (2.189, -3.194, 0.3804), (1.489, -3.568, 0.4105), (1.489, -3.568, 0.3804), (0.7303, -3.798, 0.4105), (0.7303, -3.798, 0.3804), (-0.05886, -3.876, 0.4105), (-0.05886, -3.876, 0.3804), (-0.848, -3.798, 0.4105), (-0.848, -3.798, 0.3804), (-1.607, -3.568, 0.4105), (-1.607, -3.568, 0.3804), (-2.306, -3.194, 0.4105), (-2.306, -3.194, 0.3804), (-2.919, -2.691, 0.4105), (-2.919, -2.691, 0.3804), (-3.422, -2.078, 0.4105), (-3.422, -2.078, 0.3804), (-3.796, -1.379, 0.4105), (-3.796, -1.379, 0.3804), (-4.026, -0.62, 0.4105), (-4.026, -0.62, 0.3804), (-4.104, 0.1692, 0.4105), (-4.104, 0.1692, 0.3804), (-4.026, 0.9584, 0.4105), (-4.026, 0.9584, 0.3804), (-3.796, 1.717, 0.4105), (-3.796, 1.717, 0.3804), (-3.422, 2.417, 0.4105), (-3.422, 2.417, 0.3804), (-2.919, 3.03, 0.4105), (-2.919, 3.03, 0.3804), (-2.306, 3.533, 0.4105), (-2.306, 3.533, 0.3804), (-1.607, 3.906, 0.4105), (-1.607, 3.906, 0.3804), (-0.848, 4.137, 0.4105), (-0.848, 4.137, 0.3804), (-0.05886, 4.214, 0.2216), (-0.05886, 4.214, 0.1915), (0.7303, 4.137, 0.2216), (0.7303, 4.137, 0.1915), (1.489, 3.906, 0.2216), (1.489, 3.906, 0.1915), (2.189, 3.533, 0.2216), (2.189, 3.533, 0.1915), (2.802, 3.03, 0.2216), (2.802, 3.03, 0.1915), (3.305, 2.417, 0.2216), (3.305, 2.417, 0.1915), (3.678, 1.717, 0.2216), (3.678, 1.717, 0.1915), (3.909, 0.9584, 0.2216), (3.909, 0.9584, 0.1915), (3.986, 0.1692, 0.2216), (3.986, 0.1692, 0.1915), (3.909, -0.62, 0.2216), (3.909, -0.62, 0.1915), (3.678, -1.379, 0.2216), (3.678, -1.379, 0.1915), (3.305, -2.078, 0.2216), (3.305, -2.078, 0.1915), (2.802, -2.691, 0.2216), (2.802, -2.691, 0.1915), (2.189, -3.194, 0.2216), (2.189, -3.194, 0.1915), (1.489, -3.568, 0.2216), (1.489, -3.568, 0.1915), (0.7303, -3.798, 0.2216), (0.7303, -3.798, 0.1915), (-0.05886, -3.876, 0.2216), (-0.05886, -3.876, 0.1915), (-0.848, -3.798, 0.2216), (-0.848, -3.798, 0.1915), (-1.607, -3.568, 0.2216), (-1.607, -3.568, 0.1915), (-2.306, -3.194, 0.2216), (-2.306, -3.194, 0.1915), (-2.919, -2.691, 0.2216), (-2.919, -2.691, 0.1915), (-3.422, -2.078, 0.2216), (-3.422, -2.078, 0.1915), (-3.796, -1.379, 0.2216), (-3.796, -1.379, 0.1915), (-4.026, -0.62, 0.2216), (-4.026, -0.62, 0.1915), (-4.104, 0.1692, 0.2216), (-4.104, 0.1692, 0.1915), (-4.026, 0.9584, 0.2216), (-4.026, 0.9584, 0.1915), (-3.796, 1.717, 0.2216), (-3.796, 1.717, 0.1915), (-3.422, 2.417, 0.2216), (-3.422, 2.417, 0.1915), (-2.919, 3.03, 0.2216), (-2.919, 3.03, 0.1915), (-2.306, 3.533, 0.2216), (-2.306, 3.533, 0.1915), (-1.607, 3.906, 0.2216), (-1.607, 3.906, 0.1915), (-0.848, 4.137, 0.2216), (-0.848, 4.137, 0.1915)], [], [(0, 1, 3, 2), (2, 3, 5, 4), (4, 5, 7, 6), (6, 7, 9, 8), (8, 9, 11, 10), (10, 11, 13, 12), (12, 13, 15, 14), (14, 15, 17, 16), (16, 17, 19, 18), (18, 19, 21, 20), (20, 21, 23, 22), (22, 23, 25, 24), (24, 25, 27, 26), (26, 27, 29, 28), (28, 29, 31, 30), (30, 31, 33, 32), (32, 33, 35, 34), (34, 35, 37, 36), (36, 37, 39, 38), (38, 39, 41, 40), (40, 41, 43, 42), (42, 43, 45, 44), (44, 45, 47, 46), (46, 47, 49, 48), (48, 49, 51, 50), (50, 51, 53, 52), (52, 53, 55, 54), (54, 55, 57, 56), (56, 57, 59, 58), (58, 59, 61, 60), (3, 1, 63, 61, 59, 57, 55, 53, 51, 49, 47, 45, 43, 41, 39, 37, 35, 33, 31, 29, 27, 25, 23, 21, 19, 17, 15, 13, 11, 9, 7, 5), (60, 61, 63, 62), (62, 63, 1, 0), (0, 2, 4, 6, 8, 10, 12, 14, 16, 18, 20, 22, 24, 26, 28, 30, 32, 34, 36, 38, 40, 42, 44, 46, 48, 50, 52, 54, 56, 58, 60, 62), (64, 65, 67, 66), (66, 67, 69, 68), (68, 69, 71, 70), (70, 71, 73, 72), (72, 73, 75, 74), (74, 75, 77, 76), (76, 77, 79, 78), (78, 79, 81, 80), (80, 81, 83, 82), (82, 83, 85, 84), (84, 85, 87, 86), (86, 87, 89, 88), (88, 89, 91, 90), (90, 91, 93, 92), (92, 93, 95, 94), (94, 95, 97, 96), (96, 97, 99, 98), (98, 99, 101, 100), (100, 101, 103, 102), (102, 103, 105, 104), (104, 105, 107, 106), (106, 107, 109, 108), (108, 109, 111, 110), (110, 111, 113, 112), (112, 113, 115, 114), (114, 115, 117, 116), (116, 117, 119, 118), (118, 119, 121, 120), (120, 121, 123, 122), (122, 123, 125, 124), (67, 65, 127, 125, 123, 121, 119, 117, 115, 113, 111, 109, 107, 105, 103, 101, 99, 97, 95, 93, 91, 89, 87, 85, 83, 81, 79, 77, 75, 73, 71, 69), (124, 125, 127, 126), (126, 127, 65, 64), (64, 66, 68, 70, 72, 74, 76, 78, 80, 82, 84, 86, 88, 90, 92, 94, 96, 98, 100, 102, 104, 106, 108, 110, 112, 114, 116, 118, 120, 122, 124, 126), (128, 129, 131, 130), (130, 131, 133, 132), (132, 133, 135, 134), (134, 135, 137, 136), (136, 137, 139, 138), (138, 139, 141, 140), (140, 141, 143, 142), (142, 143, 145, 144), (144, 145, 147, 146), (146, 147, 149, 148), (148, 149, 151, 150), (150, 151, 153, 152), (152, 153, 155, 154), (154, 155, 157, 156), (156, 157, 159, 158), (158, 159, 161, 160), (160, 161, 163, 162), (162, 163, 165, 164), (164, 165, 167, 166), (166, 167, 169, 168), (168, 169, 171, 170), (170, 171, 173, 172), (172, 173, 175, 174), (174, 175, 177, 176), (176, 177, 179, 178), (178, 179, 181, 180), (180, 181, 183, 182), (182, 183, 185, 184), (184, 185, 187, 186), (186, 187, 189, 188), (131, 129, 191, 189, 187, 185, 183, 181, 179, 177, 175, 173, 171, 169, 167, 165, 163, 161, 159, 157, 155, 153, 151, 149, 147, 145, 143, 141, 139, 137, 135, 133), (188, 189, 191, 190), (190, 191, 129, 128), (128, 130, 132, 134, 136, 138, 140, 142, 144, 146, 148, 150, 152, 154, 156, 158, 160, 162, 164, 166, 168, 170, 172, 174, 176, 178, 180, 182, 184, 186, 188, 190), (192, 193, 195, 194), (194, 195, 197, 196), (196, 197, 199, 198), (198, 199, 201, 200), (200, 201, 203, 202), (202, 203, 205, 204), (204, 205, 207, 206), (206, 207, 209, 208), (208, 209, 211, 210), (210, 211, 213, 212), (212, 213, 215, 214), (214, 215, 217, 216), (216, 217, 219, 218), (218, 219, 221, 220), (220, 221, 223, 222), (222, 223, 225, 224), (224, 225, 227, 226), (226, 227, 229, 228), (228, 229, 231, 230), (230, 231, 233, 232), (232, 233, 235, 234), (234, 235, 237, 236), (236, 237, 239, 238), (238, 239, 241, 240), (240, 241, 243, 242), (242, 243, 245, 244), (244, 245, 247, 246), (246, 247, 249, 248), (248, 249, 251, 250), (250, 251, 253, 252), (195, 193, 255, 253, 251, 249, 247, 245, 243, 241, 239, 237, 235, 233, 231, 229, 227, 225, 223, 221, 219, 217, 215, 213, 211, 209, 207, 205, 203, 201, 199, 197), (252, 253, 255, 254), (254, 255, 193, 192), (192, 194, 196, 198, 200, 202, 204, 206, 208, 210, 212, 214, 216, 218, 220, 222, 224, 226, 228, 230, 232, 234, 236, 238, 240, 242, 244, 246, 248, 250, 252, 254), (256, 257, 259, 258), (258, 259, 261, 260), (260, 261, 263, 262), (262, 263, 265, 264), (264, 265, 267, 266), (266, 267, 269, 268), (268, 269, 271, 270), (270, 271, 273, 272), (272, 273, 275, 274), (274, 275, 277, 276), (276, 277, 279, 278), (278, 279, 281, 280), (280, 281, 283, 282), (282, 283, 285, 284), (284, 285, 287, 286), (286, 287, 289, 288), (288, 289, 291, 290), (290, 291, 293, 292), (292, 293, 295, 294), (294, 295, 297, 296), (296, 297, 299, 298), (298, 299, 301, 300), (300, 301, 303, 302), (302, 303, 305, 304), (304, 305, 307, 306), (306, 307, 309, 308), (308, 309, 311, 310), (310, 311, 313, 312), (312, 313, 315, 314), (314, 315, 317, 316), (259, 257, 319, 317, 315, 313, 311, 309, 307, 305, 303, 301, 299, 297, 295, 293, 291, 289, 287, 285, 283, 281, 279, 277, 275, 273, 271, 269, 267, 265, 263, 261), (316, 317, 319, 318), (318, 319, 257, 256), (256, 258, 260, 262, 264, 266, 268, 270, 272, 274, 276, 278, 280, 282, 284, 286, 288, 290, 292, 294, 296, 298, 300, 302, 304, 306, 308, 310, 312, 314, 316, 318)])
me_cylinder_002.use_remesh_preserve_volume = False
me_cylinder_002.use_remesh_preserve_attributes = False
me_cylinder_002.use_mirror_vertex_groups = False
me_cylinder_002.update()
me_cylinder = bpy.data.meshes.new('Cylinder')
me_cylinder.from_pydata([(0.0, 1.0, -1.0), (0.0, 1.0, 1.0), (0.1951, 0.9808, -1.0), (0.1951, 0.9808, 1.0), (0.3827, 0.9239, -1.0), (0.3827, 0.9239, 1.0), (0.5556, 0.8315, -1.0), (0.5556, 0.8315, 1.0), (0.7071, 0.7071, -1.0), (0.7071, 0.7071, 1.0), (0.8315, 0.5556, -1.0), (0.8315, 0.5556, 1.0), (0.9239, 0.3827, -1.0), (0.9239, 0.3827, 1.0), (0.9808, 0.1951, -1.0), (0.9808, 0.1951, 1.0), (1.0, 7.55e-08, -1.0), (1.0, 7.55e-08, 1.0), (0.9808, -0.1951, -1.0), (0.9808, -0.1951, 1.0), (0.9239, -0.3827, -1.0), (0.9239, -0.3827, 1.0), (0.8315, -0.5556, -1.0), (0.8315, -0.5556, 1.0), (0.7071, -0.7071, -1.0), (0.7071, -0.7071, 1.0), (0.5556, -0.8315, -1.0), (0.5556, -0.8315, 1.0), (0.3827, -0.9239, -1.0), (0.3827, -0.9239, 1.0), (0.1951, -0.9808, -1.0), (0.1951, -0.9808, 1.0), (-3.258e-07, -1.0, -1.0), (-3.258e-07, -1.0, 1.0), (-0.1951, -0.9808, -1.0), (-0.1951, -0.9808, 1.0), (-0.3827, -0.9239, -1.0), (-0.3827, -0.9239, 1.0), (-0.5556, -0.8315, -1.0), (-0.5556, -0.8315, 1.0), (-0.7071, -0.7071, -1.0), (-0.7071, -0.7071, 1.0), (-0.8315, -0.5556, -1.0), (-0.8315, -0.5556, 1.0), (-0.9239, -0.3827, -1.0), (-0.9239, -0.3827, 1.0), (-0.9808, -0.1951, -1.0), (-0.9808, -0.1951, 1.0), (-1.0, 9.656e-07, -1.0), (-1.0, 9.656e-07, 1.0), (-0.9808, 0.1951, -1.0), (-0.9808, 0.1951, 1.0), (-0.9239, 0.3827, -1.0), (-0.9239, 0.3827, 1.0), (-0.8315, 0.5556, -1.0), (-0.8315, 0.5556, 1.0), (-0.7071, 0.7071, -1.0), (-0.7071, 0.7071, 1.0), (-0.5556, 0.8315, -1.0), (-0.5556, 0.8315, 1.0), (-0.3827, 0.9239, -1.0), (-0.3827, 0.9239, 1.0), (-0.1951, 0.9808, -1.0), (-0.1951, 0.9808, 1.0), (0.01912, 0.3029, 0.9136), (0.01912, 0.3029, 1.435), (0.077, 0.2972, 0.9136), (0.077, 0.2972, 1.435), (0.1327, 0.2804, 0.9136), (0.1327, 0.2804, 1.435), (0.1839, 0.2529, 0.9136), (0.1839, 0.2529, 1.435), (0.2289, 0.2161, 0.9136), (0.2289, 0.2161, 1.435), (0.2658, 0.1711, 0.9136), (0.2658, 0.1711, 1.435), (0.2932, 0.1198, 0.9136), (0.2932, 0.1198, 1.435), (0.3101, 0.06416, 0.9136), (0.3101, 0.06416, 1.435), (0.3158, 0.00628, 0.9136), (0.3158, 0.00628, 1.435), (0.3101, -0.0516, 0.9136), (0.3101, -0.0516, 1.435), (0.2932, -0.1072, 0.9136), (0.2932, -0.1072, 1.435), (0.2658, -0.1585, 0.9136), (0.2658, -0.1585, 1.435), (0.2289, -0.2035, 0.9136), (0.2289, -0.2035, 1.435), (0.1839, -0.2404, 0.9136), (0.1839, -0.2404, 1.435), (0.1327, -0.2678, 0.9136), (0.1327, -0.2678, 1.435), (0.077, -0.2847, 0.9136), (0.077, -0.2847, 1.435), (0.01912, -0.2904, 0.9136), (0.01912, -0.2904, 1.435), (-0.03875, -0.2847, 0.9136), (-0.03875, -0.2847, 1.435), (-0.0944, -0.2678, 0.9136), (-0.0944, -0.2678, 1.435), (-0.1457, -0.2404, 0.9136), (-0.1457, -0.2404, 1.435), (-0.1907, -0.2035, 0.9136), (-0.1907, -0.2035, 1.435), (-0.2275, -0.1585, 0.9136), (-0.2275, -0.1585, 1.435), (-0.255, -0.1072, 0.9136), (-0.255, -0.1072, 1.435), (-0.2718, -0.0516, 0.9136), (-0.2718, -0.0516, 1.435), (-0.2775, 0.00628, 0.9136), (-0.2775, 0.00628, 1.435), (-0.2718, 0.06416, 0.9136), (-0.2718, 0.06416, 1.435), (-0.255, 0.1198, 0.9136), (-0.255, 0.1198, 1.435), (-0.2275, 0.1711, 0.9136), (-0.2275, 0.1711, 1.435), (-0.1906, 0.2161, 0.9136), (-0.1906, 0.2161, 1.435), (-0.1457, 0.2529, 0.9136), (-0.1457, 0.2529, 1.435), (-0.0944, 0.2804, 0.9136), (-0.0944, 0.2804, 1.435), (-0.03875, 0.2972, 0.9136), (-0.03875, 0.2972, 1.435), (0.01912, 0.4153, 1.437), (0.01912, 0.4153, 1.377), (0.09892, 0.4075, 1.437), (0.09892, 0.4075, 1.377), (0.1757, 0.3842, 1.437), (0.1757, 0.3842, 1.377), (0.2464, 0.3464, 1.437), (0.2464, 0.3464, 1.377), (0.3084, 0.2955, 1.437), (0.3084, 0.2955, 1.377), (0.3592, 0.2335, 1.437), (0.3592, 0.2335, 1.377), (0.397, 0.1628, 1.437), (0.397, 0.1628, 1.377), (0.4203, 0.08608, 1.437), (0.4203, 0.08608, 1.377), (0.4282, 0.00628, 1.437), (0.4282, 0.00628, 1.377), (0.4203, -0.07352, 1.437), (0.4203, -0.07352, 1.377), (0.397, -0.1503, 1.437), (0.397, -0.1503, 1.377), (0.3592, -0.221, 1.437), (0.3592, -0.221, 1.377), (0.3084, -0.283, 1.437), (0.3084, -0.283, 1.377), (0.2464, -0.3338, 1.437), (0.2464, -0.3338, 1.377), (0.1757, -0.3716, 1.437), (0.1757, -0.3716, 1.377), (0.09892, -0.3949, 1.437), (0.09892, -0.3949, 1.377), (0.01912, -0.4028, 1.437), (0.01912, -0.4028, 1.377), (-0.06067, -0.3949, 1.437), (-0.06067, -0.3949, 1.377), (-0.1374, -0.3716, 1.437), (-0.1374, -0.3716, 1.377), (-0.2081, -0.3338, 1.437), (-0.2081, -0.3338, 1.377), (-0.2701, -0.283, 1.437), (-0.2701, -0.283, 1.377), (-0.321, -0.221, 1.437), (-0.321, -0.221, 1.377), (-0.3588, -0.1503, 1.437), (-0.3588, -0.1503, 1.377), (-0.3821, -0.07352, 1.437), (-0.3821, -0.07352, 1.377), (-0.3899, 0.00628, 1.437), (-0.3899, 0.00628, 1.377), (-0.3821, 0.08608, 1.437), (-0.3821, 0.08608, 1.377), (-0.3588, 0.1628, 1.437), (-0.3588, 0.1628, 1.377), (-0.321, 0.2335, 1.437), (-0.321, 0.2335, 1.377), (-0.2701, 0.2955, 1.437), (-0.2701, 0.2955, 1.377), (-0.2081, 0.3464, 1.437), (-0.2081, 0.3464, 1.377), (-0.1374, 0.3842, 1.437), (-0.1374, 0.3842, 1.377), (-0.06067, 0.4075, 1.437), (-0.06067, 0.4075, 1.377)], [], [(0, 1, 3, 2), (2, 3, 5, 4), (4, 5, 7, 6), (6, 7, 9, 8), (8, 9, 11, 10), (10, 11, 13, 12), (12, 13, 15, 14), (14, 15, 17, 16), (16, 17, 19, 18), (18, 19, 21, 20), (20, 21, 23, 22), (22, 23, 25, 24), (24, 25, 27, 26), (26, 27, 29, 28), (28, 29, 31, 30), (30, 31, 33, 32), (32, 33, 35, 34), (34, 35, 37, 36), (36, 37, 39, 38), (38, 39, 41, 40), (40, 41, 43, 42), (42, 43, 45, 44), (44, 45, 47, 46), (46, 47, 49, 48), (48, 49, 51, 50), (50, 51, 53, 52), (52, 53, 55, 54), (54, 55, 57, 56), (56, 57, 59, 58), (58, 59, 61, 60), (3, 1, 63, 61, 59, 57, 55, 53, 51, 49, 47, 45, 43, 41, 39, 37, 35, 33, 31, 29, 27, 25, 23, 21, 19, 17, 15, 13, 11, 9, 7, 5), (60, 61, 63, 62), (62, 63, 1, 0), (0, 2, 4, 6, 8, 10, 12, 14, 16, 18, 20, 22, 24, 26, 28, 30, 32, 34, 36, 38, 40, 42, 44, 46, 48, 50, 52, 54, 56, 58, 60, 62), (64, 65, 67, 66), (66, 67, 69, 68), (68, 69, 71, 70), (70, 71, 73, 72), (72, 73, 75, 74), (74, 75, 77, 76), (76, 77, 79, 78), (78, 79, 81, 80), (80, 81, 83, 82), (82, 83, 85, 84), (84, 85, 87, 86), (86, 87, 89, 88), (88, 89, 91, 90), (90, 91, 93, 92), (92, 93, 95, 94), (94, 95, 97, 96), (96, 97, 99, 98), (98, 99, 101, 100), (100, 101, 103, 102), (102, 103, 105, 104), (104, 105, 107, 106), (106, 107, 109, 108), (108, 109, 111, 110), (110, 111, 113, 112), (112, 113, 115, 114), (114, 115, 117, 116), (116, 117, 119, 118), (118, 119, 121, 120), (120, 121, 123, 122), (122, 123, 125, 124), (67, 65, 127, 125, 123, 121, 119, 117, 115, 113, 111, 109, 107, 105, 103, 101, 99, 97, 95, 93, 91, 89, 87, 85, 83, 81, 79, 77, 75, 73, 71, 69), (124, 125, 127, 126), (126, 127, 65, 64), (64, 66, 68, 70, 72, 74, 76, 78, 80, 82, 84, 86, 88, 90, 92, 94, 96, 98, 100, 102, 104, 106, 108, 110, 112, 114, 116, 118, 120, 122, 124, 126), (128, 129, 131, 130), (130, 131, 133, 132), (132, 133, 135, 134), (134, 135, 137, 136), (136, 137, 139, 138), (138, 139, 141, 140), (140, 141, 143, 142), (142, 143, 145, 144), (144, 145, 147, 146), (146, 147, 149, 148), (148, 149, 151, 150), (150, 151, 153, 152), (152, 153, 155, 154), (154, 155, 157, 156), (156, 157, 159, 158), (158, 159, 161, 160), (160, 161, 163, 162), (162, 163, 165, 164), (164, 165, 167, 166), (166, 167, 169, 168), (168, 169, 171, 170), (170, 171, 173, 172), (172, 173, 175, 174), (174, 175, 177, 176), (176, 177, 179, 178), (178, 179, 181, 180), (180, 181, 183, 182), (182, 183, 185, 184), (184, 185, 187, 186), (186, 187, 189, 188), (131, 129, 191, 189, 187, 185, 183, 181, 179, 177, 175, 173, 171, 169, 167, 165, 163, 161, 159, 157, 155, 153, 151, 149, 147, 145, 143, 141, 139, 137, 135, 133), (188, 189, 191, 190), (190, 191, 129, 128), (128, 130, 132, 134, 136, 138, 140, 142, 144, 146, 148, 150, 152, 154, 156, 158, 160, 162, 164, 166, 168, 170, 172, 174, 176, 178, 180, 182, 184, 186, 188, 190)])
me_cylinder.use_remesh_preserve_volume = False
me_cylinder.use_remesh_preserve_attributes = False
me_cylinder.use_mirror_vertex_groups = False
me_cylinder.update()

# ---- objects
ob_cube = bpy.data.objects.new('Cube', me_cube_001)
ob_lamp = bpy.data.objects.new('Lamp', light_lamp)
ob_camera = bpy.data.objects.new('Camera', cam_camera)
ob_cube_003 = bpy.data.objects.new('Cube.003', me_cube_006)
ob_cube_005 = bpy.data.objects.new('Cube.005', me_cube_008)
ob_cube_007 = bpy.data.objects.new('Cube.007', me_cube_011)
ob_cube_006 = bpy.data.objects.new('Cube.006', me_cube_012)
ob_cube_008 = bpy.data.objects.new('Cube.008', me_cube_013)
ob_cube_009 = bpy.data.objects.new('Cube.009', me_cube_014)
ob_cube_004 = bpy.data.objects.new('Cube.004', me_cube_007)
ob_cube_010 = bpy.data.objects.new('Cube.010', me_cube_020)
ob_cube_002 = bpy.data.objects.new('Cube.002', me_cube_004)
ob_cube_011 = bpy.data.objects.new('Cube.011', me_cube_021)
ob_point = bpy.data.objects.new('Point', light_point)
ob_cube_001 = bpy.data.objects.new('Cube.001', me_cube_002)
ob_point_001 = bpy.data.objects.new('Point.001', light_point_001)
ob_cube_012 = bpy.data.objects.new('Cube.012', me_cube_022)
ob_cube_014 = bpy.data.objects.new('Cube.014', me_cube_024)
ob_point_002 = bpy.data.objects.new('Point.002', light_point_002)
ob_cube_013 = bpy.data.objects.new('Cube.013', me_cube_026)
ob_cylinder_002 = bpy.data.objects.new('Cylinder.002', me_cylinder_003)
ob_cylinder_001 = bpy.data.objects.new('Cylinder.001', me_cylinder_002)
ob_cylinder = bpy.data.objects.new('Cylinder', me_cylinder)

# ---- transforms, parenting, visibility, modifiers, constraints
ob_cube.location = (-0.3161, 0.0, 3.927)
ob_cube.scale = (0.09872, 3.244, 0.02016)
ob_cube.lineart.crease_threshold = 0.0
ob_lamp.location = (4.076, 1.005, 5.904)
ob_lamp.rotation_euler = (0.6503, 0.05522, 1.866)
ob_lamp.lock_rotations_4d = False
ob_lamp.empty_display_type = 'ARROWS'
ob_lamp.color = (0.0, 0.0, 0.0, 0.0)
ob_lamp.lineart.crease_threshold = 0.0
ob_camera.location = (5.468, 6.952, 9.532)
ob_camera.rotation_euler = (7.393, 0.01082, 2.34)
ob_camera.lock_rotations_4d = False
ob_camera.empty_display_type = 'ARROWS'
ob_camera.color = (0.0, 0.0, 0.0, 0.0)
ob_camera.display_type = 'WIRE'
ob_camera.lineart.crease_threshold = 0.0
ob_cube_003.location = (-1.582, 3.154, 3.925)
ob_cube_003.rotation_euler = (0.0, -0.0, 1.563)
ob_cube_003.scale = (0.09872, 1.374, 0.02016)
ob_cube_003.lineart.crease_threshold = 0.0
ob_cube_005.location = (-0.9465, 3.8, 3.916)
ob_cube_005.rotation_euler = (0.0, -0.0, 0.8433)
ob_cube_005.scale = (0.0783, 0.9081, 0.02016)
ob_cube_005.lineart.crease_threshold = 0.0
ob_cube_007.location = (-2.215, 3.836, 3.916)
ob_cube_007.rotation_euler = (0.0, -0.0, 2.311)
ob_cube_007.scale = (0.0783, 0.9081, 0.02016)
ob_cube_007.lineart.crease_threshold = 0.0
ob_cube_006.location = (-0.3161, -6.494, 3.927)
ob_cube_006.scale = (0.09872, 3.244, 0.02016)
ob_cube_006.lineart.crease_threshold = 0.0
ob_cube_008.location = (-1.579, -9.626, 3.925)
ob_cube_008.rotation_euler = (0.0, -0.0, -1.579)
ob_cube_008.scale = (0.09872, 1.374, 0.02016)
ob_cube_008.lineart.crease_threshold = 0.0
ob_cube_009.location = (-0.7407, -3.185, 4.711)
ob_cube_009.rotation_euler = (2.227, 0.006668, -1.566)
ob_cube_009.scale = (0.09871, 0.8491, 0.02015)
ob_cube_009.lineart.crease_threshold = 0.0
ob_cube_004.location = (-1.579, -3.185, 3.925)
ob_cube_004.rotation_euler = (0.0, -0.0, -1.579)
ob_cube_004.scale = (0.09872, 1.374, 0.02016)
ob_cube_004.lineart.crease_threshold = 0.0
ob_cube_010.location = (-0.7841, 3.095, 4.645)
ob_cube_010.rotation_euler = (-2.319, 0.01678, 1.638)
ob_cube_010.scale = (0.09868, 0.8176, 0.02013)
ob_cube_010.lineart.crease_threshold = 0.0
ob_cube_002.location = (2.946, 4.129, 3.927)
ob_cube_002.scale = (0.09872, 3.244, 0.02016)
ob_cube_002.lineart.crease_threshold = 0.0
ob_cube_011.location = (-1.371, -0.1454, 5.255)
ob_cube_011.rotation_euler = (-0.06412, 4.656, 0.06402)
ob_cube_011.scale = (0.09872, 3.244, 0.02016)
ob_cube_011.lineart.crease_threshold = 0.0
ob_point.location = (-6.84, 3.184, 7.658)
ob_point.lineart.crease_threshold = 0.0
ob_cube_001.location = (-1.647, 3.786, 4.745)
ob_cube_001.rotation_euler = (2.32, -0.0, 0.0)
ob_cube_001.scale = (1.0, 1.0, 0.04831)
ob_cube_001.lineart.crease_threshold = 0.0
ob_point_001.location = (-4.763, -3.43, 7.547)
ob_point_001.lineart.crease_threshold = 0.0
ob_cube_012.location = (-1.566, -0.02803, 4.028)
ob_cube_012.scale = (1.234, 3.137, 0.03442)
ob_cube_012.lineart.crease_threshold = 0.0
ob_cube_014.location = (-1.566, -6.434, 4.028)
ob_cube_014.scale = (1.234, 3.137, 0.03442)
ob_cube_014.lineart.crease_threshold = 0.0
ob_point_002.location = (0.9854, 1.49, 5.601)
ob_point_002.lineart.crease_threshold = 0.0
ob_cube_013.location = (-2.119, -0.9099, 4.312)
ob_cube_013.scale = (0.3128, 0.1678, 0.2413)
ob_cube_013.lineart.crease_threshold = 0.0
ob_cylinder_002.location = (-1.649, 1.477, 3.7)
ob_cylinder_002.rotation_euler = (0.0, -1.561, 0.0)
ob_cylinder_002.scale = (0.09107, 0.09106, 2.812)
ob_cylinder_002.lineart.crease_threshold = 0.0
ob_cylinder_001.location = (-1.719, -6.692, 3.595)
ob_cylinder_001.rotation_euler = (-0.0, 1.573, -0.0)
ob_cylinder_001.scale = (0.08805, 0.08805, 1.702)
ob_cylinder_001.lineart.crease_threshold = 0.0
ob_cylinder.location = (-1.702, -1.689, 4.519)
ob_cylinder.rotation_euler = (-0.0, 1.58, -0.0)
ob_cylinder.scale = (0.4605, 0.4605, 0.5243)
ob_cylinder.lineart.crease_threshold = 0.0

# ---- collection membership
col_collection_1.objects.link(ob_cube)
col_collection_1.objects.link(ob_lamp)
col_collection_1.objects.link(ob_camera)
col_collection_1.objects.link(ob_cube_003)
col_collection_1.objects.link(ob_cube_005)
col_collection_1.objects.link(ob_cube_007)
col_collection_1.objects.link(ob_cube_006)
col_collection_1.objects.link(ob_cube_008)
col_collection_1.objects.link(ob_cube_009)
col_collection_1.objects.link(ob_cube_004)
col_collection_1.objects.link(ob_cube_010)
col_collection_1.objects.link(ob_cube_002)
col_collection_1.objects.link(ob_cube_011)
col_collection_2.objects.link(ob_point)
col_collection_2.objects.link(ob_cube_001)
col_collection_3.objects.link(ob_point_001)
col_collection_3.objects.link(ob_cube_012)
col_collection_3.objects.link(ob_cube_014)
col_collection_4.objects.link(ob_point_002)
col_collection_4.objects.link(ob_cube_013)
col_collection_4.objects.link(ob_cylinder_002)
col_collection_4.objects.link(ob_cylinder_001)
col_collection_4.objects.link(ob_cylinder)

# ---- scene / render settings (as saved in the file)
scene.camera = ob_camera
scene.frame_start = 1; scene.frame_end = 250; scene.frame_set(1)
scene.render.engine = 'BLENDER_EEVEE_NEXT'
scene.render.resolution_percentage = 50
scene.render.dither_intensity = 0.0
scene.cycles.use_denoising = False
scene.cycles.samples = 128
scene.cycles.sampling_pattern = 'TABULATED_SOBOL'
scene.cycles.light_sampling_threshold = 0.0
scene.cycles.use_adaptive_sampling = False
scene.cycles.use_light_tree = False
scene.cycles.blur_glossy = 0.0
scene.cycles.sample_clamp_indirect = 0.0
scene.view_settings.view_transform = 'Standard'
bpy.context.view_layer.update()
